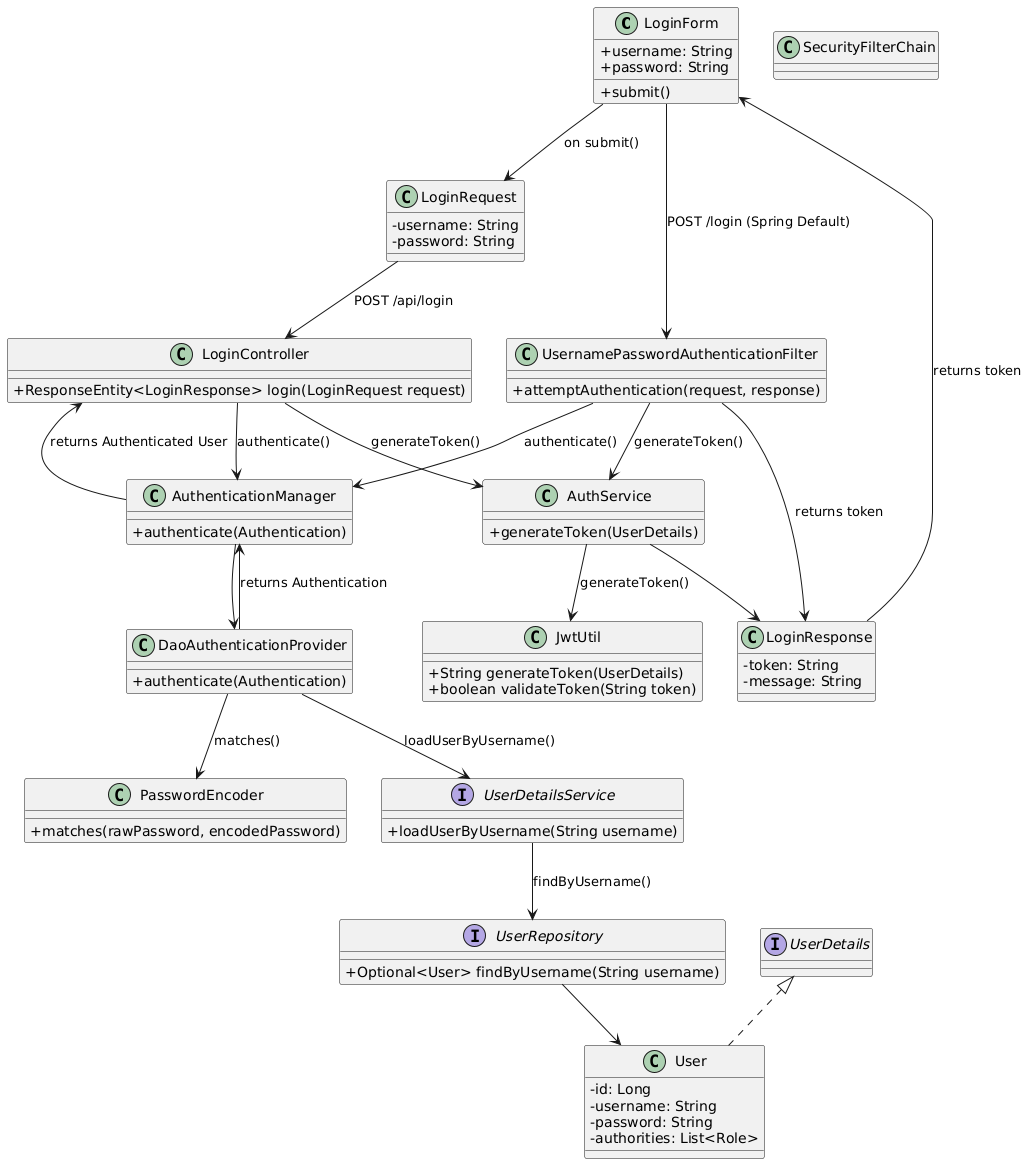

The diagram above was rendered by PlantUML. Its source (embedded in the PNG):
@startuml
skinparam classAttributeIconSize 0

' === Frontend ===
class LoginForm {
  + username: String
  + password: String
  + submit()
}

class LoginRequest {
  - username: String
  - password: String
}

class LoginResponse {
  - token: String
  - message: String
}

' === Controller (manual login approach) ===
class LoginController {
  + ResponseEntity<LoginResponse> login(LoginRequest request)
}

' === Spring Security Filter (auto approach) ===
class SecurityFilterChain
class UsernamePasswordAuthenticationFilter {
  + attemptAuthentication(request, response)
}

' === Authentication Core ===
class AuthenticationManager {
  + authenticate(Authentication)
}

class DaoAuthenticationProvider {
  + authenticate(Authentication)
}

class PasswordEncoder {
  + matches(rawPassword, encodedPassword)
}

' === UserDetailsService + User Entity ===
interface UserDetailsService {
  + loadUserByUsername(String username)
}

interface UserRepository {
  + Optional<User> findByUsername(String username)
}

class User implements UserDetails {
  - id: Long
  - username: String
  - password: String
  - authorities: List<Role>
}

' === JWT Utility ===
class AuthService {
  + generateToken(UserDetails)
}

class JwtUtil {
  + String generateToken(UserDetails)
  + boolean validateToken(String token)
}

' === Flow ===
LoginForm --> LoginRequest : on submit()
LoginRequest --> LoginController : POST /api/login

LoginController --> AuthenticationManager : authenticate()
AuthenticationManager --> DaoAuthenticationProvider
DaoAuthenticationProvider --> UserDetailsService : loadUserByUsername()
UserDetailsService --> UserRepository : findByUsername()
UserRepository --> User
DaoAuthenticationProvider --> PasswordEncoder : matches()
DaoAuthenticationProvider --> AuthenticationManager : returns Authentication
AuthenticationManager --> LoginController : returns Authenticated User
LoginController --> AuthService : generateToken()
AuthService --> JwtUtil : generateToken()
AuthService --> LoginResponse
LoginResponse --> LoginForm : returns token

' --- Alternate path using Filter ---
LoginForm --> UsernamePasswordAuthenticationFilter : POST /login (Spring Default)
UsernamePasswordAuthenticationFilter --> AuthenticationManager : authenticate()
UsernamePasswordAuthenticationFilter --> AuthService : generateToken()
UsernamePasswordAuthenticationFilter --> LoginResponse : returns token
@enduml